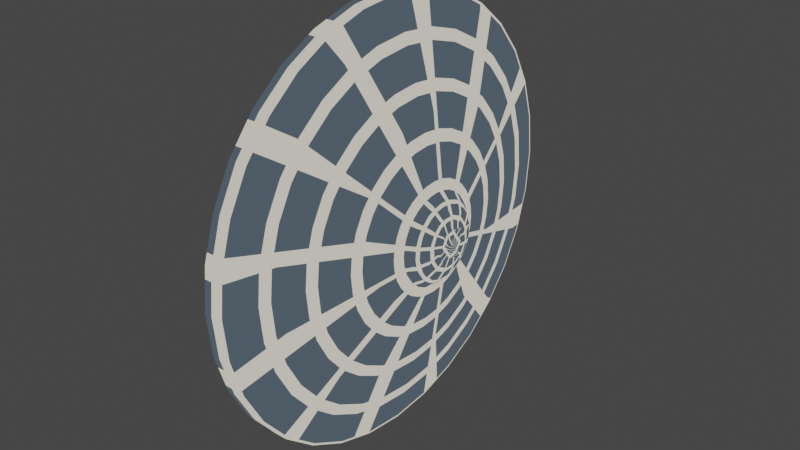 # Source: UFO.blend  (saved by Blender 2.82.7; exported with 4.5.12 LTS)
import bpy
from mathutils import Matrix  # noqa: F401  (used for matrix-valued properties, if any)

bpy.ops.wm.read_factory_settings(use_empty=True)
scene = bpy.context.scene
scene.name = 'Scene'

# ---- collections
col_collection = bpy.data.collections.new('Collection'); scene.collection.children.link(col_collection)

# ---- images (referenced by path relative to the original .blend; pixels are not part of the script)
import os
ASSET_DIR = os.environ.get("B2B_ASSET_DIR", "")  # directory of the original .blend (textures are referenced by path, not embedded)
HERE = os.path.dirname(os.path.abspath(__file__))  # packed textures are extracted next to this script under _unpacked/

def load_image(name, relpath, width, height, colorspace="sRGB"):
    """Load a texture the original file referenced (path relative to the .blend, or extracted next to this script)."""
    p = next((c for c in (os.path.join(HERE, relpath), os.path.join(ASSET_DIR, relpath)) if relpath and os.path.exists(c)), "")
    if p:
        img = bpy.data.images.load(p, check_existing=True)
        img.name = name
    else:  # same state as the original file: an image datablock whose file is absent (Cycles renders it pink)
        img = bpy.data.images.new(name, width, height)
        img.source = "FILE"
        img.filepath = "//" + (relpath or name)
    img.colorspace_settings.name = colorspace
    return img
img_ufotexture = load_image('UFOTexture', 'UFOTexture.png', 1024, 1024, 'sRGB')

# ---- materials (node trees are filled in below, after node groups)
mat_ufo_material = bpy.data.materials.new('UFO_Material')

# ---- material node trees
mat_ufo_material.use_nodes = True; mat_ufo_material.node_tree.nodes.clear()
_N = mat_ufo_material.node_tree.nodes; _L = mat_ufo_material.node_tree.links
n0 = _N.new('ShaderNodeTexImage'); n0.name = 'Image Texture'; n0.location = (664, -84)
n0.image = img_ufotexture
n1 = _N.new('ShaderNodeUVMap'); n1.name = 'UV Map'; n1.location = (-98, -1)
n2 = _N.new('ShaderNodeTexBrick'); n2.name = 'Brick Texture'; n2.location = (168, 138)
n2.offset_frequency = 99
n2.squash_frequency = 1
n2.offset = 1.0
n2.squash = 3.0
n2.inputs[1].default_value = (0.01191, 0.8, 0.05427, 1.0)
n2.inputs[2].default_value = (0.005402, 0.0, 0.2, 1.0)
n2.inputs[4].default_value = 20.0
n2.inputs[5].default_value = 0.125
n2.inputs[6].default_value = 0.0
n2.inputs[7].default_value = 1.0
n2.inputs[8].default_value = 0.4
n2.inputs[9].default_value = 0.95
n3 = _N.new('ShaderNodeMix'); n3.name = 'Mix'; n3.location = (446, 198)
n3.data_type = 'RGBA'
n3.inputs[6].default_value = (0.06214, 0.08475, 0.1074, 1.0)
n3.inputs[7].default_value = (0.6295, 0.5954, 0.4996, 1.0)
n4 = _N.new('ShaderNodeOutputMaterial'); n4.name = 'Material Output'; n4.location = (764, 229)
_L.new(n1.outputs[0], n2.inputs[0])
_L.new(n3.outputs[2], n4.inputs[0])
_L.new(n2.outputs[1], n3.inputs[0])
n4.is_active_output = True

# ---- world
world_world = bpy.data.worlds.new('World'); scene.world = world_world
world_world.use_nodes = True; world_world.node_tree.nodes.clear()
_N = world_world.node_tree.nodes; _L = world_world.node_tree.links
n0 = _N.new('ShaderNodeOutputWorld'); n0.name = 'World Output'; n0.location = (300, 300)
n1 = _N.new('ShaderNodeBackground'); n1.name = 'Background'; n1.location = (10, 300)
n1.inputs[0].default_value = (0.05088, 0.05088, 0.05088, 1.0)
_L.new(n1.outputs[0], n0.inputs[0])
n0.is_active_output = True
world_world.color = (0.05088, 0.05088, 0.05088)
world_world.use_sun_shadow = False
world_world.sun_shadow_jitter_overblur = 0.0

# ---- meshes
me_circle = bpy.data.meshes.new('Circle')
me_circle.from_pydata([(0.3502, 0.3286, -0.7005), (0.3502, 0.3223, -0.6364), (0.3502, 0.3036, -0.5747), (0.3502, 0.2732, -0.5179), (0.3502, 0.2324, -0.4681), (0.3502, 0.1826, -0.4272), (0.3502, 0.1257, -0.3969), (0.3502, 0.06411, -0.3782), (0.3502, 2.476e-07, -0.3719), (0.3502, -0.06411, -0.3782), (0.3502, -0.1257, -0.3969), (0.3502, -0.1826, -0.4272), (0.3502, -0.2324, -0.4681), (0.3502, -0.2732, -0.5179), (0.3502, -0.3036, -0.5747), (0.3502, -0.3223, -0.6364), (0.3502, -0.3286, -0.7005), (0.3502, -0.3223, -0.7646), (0.3502, -0.3036, -0.8262), (0.3502, -0.2732, -0.883), (0.3502, -0.2324, -0.9328), (0.3502, -0.1826, -0.9737), (0.3502, -0.1257, -1.004), (0.3502, -0.06411, -1.023), (0.3502, 6.284e-07, -1.029), (0.3502, 0.06411, -1.023), (0.3502, 0.1258, -1.004), (0.3502, 0.1826, -0.9737), (0.3502, 0.2324, -0.9328), (0.3502, 0.2732, -0.883), (0.3502, 0.3036, -0.8262), (0.3502, 0.3223, -0.7646), (0.02877, 1.543, -0.7005), (0.02877, 1.513, -0.3995), (0.02877, 1.425, -0.1101), (0.02877, 1.283, 0.1566), (0.02877, 1.091, 0.3904), (0.02877, 0.8571, 0.5823), (0.02877, 0.5904, 0.7248), (0.02877, 0.301, 0.8126), (0.02877, -2.75e-07, 0.8423), (0.02877, -0.301, 0.8126), (0.02877, -0.5904, 0.7248), (0.02877, -0.8571, 0.5823), (0.02877, -1.091, 0.3904), (0.02877, -1.283, 0.1566), (0.02877, -1.425, -0.1101), (0.02877, -1.513, -0.3995), (0.02877, -1.543, -0.7005), (0.02877, -1.513, -1.001), (0.02877, -1.425, -1.291), (0.02877, -1.283, -1.558), (0.02877, -1.091, -1.791), (0.02877, -0.8571, -1.983), (0.02877, -0.5904, -2.126), (0.02877, -0.301, -2.214), (0.02877, 1.513e-06, -2.243), (0.02877, 0.301, -2.214), (0.02877, 0.5904, -2.126), (0.02877, 0.8571, -1.983), (0.02877, 1.091, -1.791), (0.02877, 1.283, -1.558), (0.02877, 1.425, -1.291), (0.02877, 1.513, -1.001), (-0.0875, 1.543, -0.7005), (-0.0875, 1.513, -0.3995), (-0.0875, 1.425, -0.1101), (-0.0875, 1.283, 0.1566), (-0.0875, 1.091, 0.3904), (-0.0875, 0.8571, 0.5823), (-0.0875, 0.5904, 0.7248), (-0.0875, 0.301, 0.8126), (-0.0875, -2.906e-07, 0.8423), (-0.0875, -0.301, 0.8126), (-0.0875, -0.5904, 0.7248), (-0.0875, -0.8571, 0.5823), (-0.0875, -1.091, 0.3904), (-0.0875, -1.283, 0.1566), (-0.0875, -1.425, -0.1101), (-0.0875, -1.513, -0.3995), (-0.0875, -1.543, -0.7005), (-0.0875, -1.513, -1.001), (-0.0875, -1.425, -1.291), (-0.0875, -1.283, -1.558), (-0.0875, -1.091, -1.791), (-0.0875, -0.8571, -1.983), (-0.0875, -0.5904, -2.126), (-0.0875, -0.301, -2.214), (-0.0875, 1.497e-06, -2.243), (-0.0875, 0.301, -2.214), (-0.0875, 0.5904, -2.126), (-0.0875, 0.8571, -1.983), (-0.0875, 1.091, -1.791), (-0.0875, 1.283, -1.558), (-0.0875, 1.425, -1.291), (-0.0875, 1.513, -1.001), (-0.3754, 0.5168, -0.7005), (-0.3754, 0.5068, -0.5996), (-0.3754, 0.4774, -0.5027), (-0.3754, 0.4297, -0.4134), (-0.3754, 0.3654, -0.335), (-0.3754, 0.2871, -0.2708), (-0.3754, 0.1978, -0.223), (-0.3754, 0.1008, -0.1936), (-0.3754, 7.641e-08, -0.1837), (-0.3754, -0.1008, -0.1936), (-0.3754, -0.1978, -0.223), (-0.3754, -0.2871, -0.2708), (-0.3754, -0.3654, -0.335), (-0.3754, -0.4297, -0.4134), (-0.3754, -0.4774, -0.5027), (-0.3754, -0.5068, -0.5996), (-0.3754, -0.5168, -0.7005), (-0.3754, -0.5068, -0.8013), (-0.3754, -0.4774, -0.8982), (-0.3754, -0.4297, -0.9876), (-0.3754, -0.3654, -1.066), (-0.3754, -0.2871, -1.13), (-0.3754, -0.1978, -1.178), (-0.3754, -0.1008, -1.207), (-0.3754, 6.753e-07, -1.217), (-0.3754, 0.1008, -1.207), (-0.3754, 0.1978, -1.178), (-0.3754, 0.2871, -1.13), (-0.3754, 0.3654, -1.066), (-0.3754, 0.4297, -0.9876), (-0.3754, 0.4774, -0.8982), (-0.3754, 0.5068, -0.8013), (-0.3754, 0.3438, -1.038), (-0.3754, 0.3859, -0.933), (-0.3754, 0.4118, -0.819), (-0.3754, 0.4206, -0.7005), (-0.3754, 0.4118, -0.5819), (-0.3754, 0.3859, -0.4679), (-0.3754, 0.3438, -0.3629), (-0.3754, 0.2397, -1.076), (-0.3754, 0.2709, -0.9589), (-0.3754, 0.2902, -0.8322), (-0.3754, 0.2966, -0.7005), (-0.3754, 0.2902, -0.5687), (-0.3754, 0.2709, -0.4421), (-0.3754, 0.2397, -0.3253), (-0.3754, 0.1231, -1.099), (-0.3754, 0.1397, -0.9748), (-0.3754, 0.1499, -0.8403), (-0.3754, 0.1533, -0.7005), (-0.3754, 0.1499, -0.5606), (-0.3754, 0.1397, -0.4262), (-0.3754, 0.1231, -0.3022), (-0.3754, 6.781e-07, -1.106), (-0.3754, 5.605e-07, -0.9801), (-0.3754, 5.793e-07, -0.843), (-0.3754, 4.112e-07, -0.7005), (-0.3754, 3.771e-07, -0.5579), (-0.3754, 1.575e-07, -0.4208), (-0.3754, 1.48e-07, -0.2944), (-0.3754, -0.1231, -1.099), (-0.3754, -0.1397, -0.9748), (-0.3754, -0.1499, -0.8403), (-0.3754, -0.1533, -0.7005), (-0.3754, -0.1499, -0.5606), (-0.3754, -0.1397, -0.4262), (-0.3754, -0.1231, -0.3022), (-0.3754, -0.2397, -1.076), (-0.3754, -0.2709, -0.9589), (-0.3754, -0.2902, -0.8322), (-0.3754, -0.2966, -0.7005), (-0.3754, -0.2902, -0.5687), (-0.3754, -0.2709, -0.4421), (-0.3754, -0.2397, -0.3253), (-0.3754, -0.3438, -1.038), (-0.3754, -0.3859, -0.933), (-0.3754, -0.4118, -0.819), (-0.3754, -0.4206, -0.7005), (-0.3754, -0.4118, -0.5819), (-0.3754, -0.3859, -0.4679), (-0.3754, -0.3438, -0.3629), (0.3711, 0.2532, -0.5279), (0.4, 0.1929, -0.4886), (0.4121, 0.125, -0.4583), (0.4158, 0.05218, -0.4382), (0.4121, -0.02284, -0.4289), (0.4, -0.09715, -0.431), (0.3711, -0.1679, -0.4442), (0.4033, 0.2637, -0.5975), (0.4332, 0.1948, -0.5635), (0.4481, 0.1181, -0.5358), (0.4528, 0.0368, -0.5155), (0.4481, -0.04616, -0.5032), (0.4332, -0.1275, -0.4994), (0.4033, -0.2042, -0.5044), (0.4175, 0.2636, -0.6731), (0.4505, 0.1884, -0.6474), (0.4675, 0.1058, -0.6244), (0.4729, 0.01902, -0.6049), (0.4675, -0.06862, -0.5897), (0.4505, -0.1537, -0.5793), (0.4175, -0.2331, -0.5743), (0.422, 0.2532, -0.7508), (0.4561, 0.1744, -0.7352), (0.4738, 0.08892, -0.7182), (0.4794, 3.407e-07, -0.7005), (0.4738, -0.08892, -0.6828), (0.4561, -0.1744, -0.6658), (0.422, -0.2532, -0.6501), (0.4175, 0.2331, -0.8266), (0.4505, 0.1537, -0.8216), (0.4675, 0.06862, -0.8113), (0.4729, -0.01902, -0.7961), (0.4675, -0.1058, -0.7766), (0.4505, -0.1884, -0.7535), (0.4175, -0.2636, -0.7278), (0.4033, 0.2042, -0.8965), (0.4332, 0.1275, -0.9015), (0.4481, 0.04616, -0.8978), (0.4528, -0.0368, -0.8855), (0.4481, -0.1181, -0.8651), (0.4332, -0.1948, -0.8374), (0.4033, -0.2637, -0.8034), (0.3711, 0.1679, -0.9567), (0.4, 0.09715, -0.97), (0.4121, 0.02285, -0.972), (0.4158, -0.05217, -0.9628), (0.4121, -0.125, -0.9426), (0.4, -0.1929, -0.9123), (0.3711, -0.2532, -0.873)], [], [(22, 21, 53, 54), (9, 8, 40, 41), (23, 22, 54, 55), (10, 9, 41, 42), (24, 23, 55, 56), (11, 10, 42, 43), (25, 24, 56, 57), (12, 11, 43, 44), (26, 25, 57, 58), (13, 12, 44, 45), (27, 26, 58, 59), (14, 13, 45, 46), (1, 0, 32, 33), (28, 27, 59, 60), (15, 14, 46, 47), (2, 1, 33, 34), (29, 28, 60, 61), (16, 15, 47, 48), (3, 2, 34, 35), (30, 29, 61, 62), (17, 16, 48, 49), (4, 3, 35, 36), (31, 30, 62, 63), (18, 17, 49, 50), (5, 4, 36, 37), (0, 31, 63, 32), (19, 18, 50, 51), (6, 5, 37, 38), (20, 19, 51, 52), (7, 6, 38, 39), (21, 20, 52, 53), (8, 7, 39, 40), (35, 34, 66, 67), (62, 61, 93, 94), (49, 48, 80, 81), (36, 35, 67, 68), (63, 62, 94, 95), (50, 49, 81, 82), (37, 36, 68, 69), (32, 63, 95, 64), (51, 50, 82, 83), (38, 37, 69, 70), (52, 51, 83, 84), (39, 38, 70, 71), (53, 52, 84, 85), (40, 39, 71, 72), (54, 53, 85, 86), (41, 40, 72, 73), (55, 54, 86, 87), (42, 41, 73, 74), (56, 55, 87, 88), (43, 42, 74, 75), (57, 56, 88, 89), (44, 43, 75, 76), (58, 57, 89, 90), (45, 44, 76, 77), (59, 58, 90, 91), (46, 45, 77, 78), (33, 32, 64, 65), (60, 59, 91, 92), (47, 46, 78, 79), (34, 33, 65, 66), (61, 60, 92, 93), (48, 47, 79, 80), (70, 69, 101, 102), (84, 83, 115, 116), (71, 70, 102, 103), (85, 84, 116, 117), (72, 71, 103, 104), (86, 85, 117, 118), (73, 72, 104, 105), (87, 86, 118, 119), (74, 73, 105, 106), (88, 87, 119, 120), (75, 74, 106, 107), (89, 88, 120, 121), (76, 75, 107, 108), (90, 89, 121, 122), (77, 76, 108, 109), (91, 90, 122, 123), (78, 77, 109, 110), (65, 64, 96, 97), (92, 91, 123, 124), (79, 78, 110, 111), (66, 65, 97, 98), (93, 92, 124, 125), (80, 79, 111, 112), (67, 66, 98, 99), (94, 93, 125, 126), (81, 80, 112, 113), (68, 67, 99, 100), (95, 94, 126, 127), (82, 81, 113, 114), (69, 68, 100, 101), (64, 95, 127, 96), (83, 82, 114, 115), (124, 123, 128, 125), (123, 122, 135, 128), (122, 121, 142, 135), (121, 120, 149, 142), (120, 119, 156, 149), (119, 118, 163, 156), (118, 117, 170, 163), (117, 116, 115, 170), (125, 128, 129, 126), (128, 135, 136, 129), (135, 142, 143, 136), (142, 149, 150, 143), (149, 156, 157, 150), (156, 163, 164, 157), (163, 170, 171, 164), (170, 115, 114, 171), (126, 129, 130, 127), (129, 136, 137, 130), (136, 143, 144, 137), (143, 150, 151, 144), (150, 157, 158, 151), (157, 164, 165, 158), (164, 171, 172, 165), (171, 114, 113, 172), (127, 130, 131, 96), (130, 137, 138, 131), (137, 144, 145, 138), (144, 151, 152, 145), (151, 158, 159, 152), (158, 165, 166, 159), (165, 172, 173, 166), (172, 113, 112, 173), (96, 131, 132, 97), (131, 138, 139, 132), (138, 145, 146, 139), (145, 152, 153, 146), (152, 159, 160, 153), (159, 166, 167, 160), (166, 173, 174, 167), (173, 112, 111, 174), (97, 132, 133, 98), (132, 139, 140, 133), (139, 146, 147, 140), (146, 153, 154, 147), (153, 160, 161, 154), (160, 167, 168, 161), (167, 174, 175, 168), (174, 111, 110, 175), (98, 133, 134, 99), (133, 140, 141, 134), (140, 147, 148, 141), (147, 154, 155, 148), (154, 161, 162, 155), (161, 168, 169, 162), (168, 175, 176, 169), (175, 110, 109, 176), (99, 134, 101, 100), (134, 141, 102, 101), (141, 148, 103, 102), (148, 155, 104, 103), (155, 162, 105, 104), (162, 169, 106, 105), (169, 176, 107, 106), (176, 109, 108, 107), (4, 177, 2, 3), (177, 184, 1, 2), (184, 191, 0, 1), (191, 198, 31, 0), (198, 205, 30, 31), (205, 212, 29, 30), (212, 219, 28, 29), (219, 26, 27, 28), (5, 178, 177, 4), (178, 185, 184, 177), (185, 192, 191, 184), (192, 199, 198, 191), (199, 206, 205, 198), (206, 213, 212, 205), (213, 220, 219, 212), (220, 25, 26, 219), (6, 179, 178, 5), (179, 186, 185, 178), (186, 193, 192, 185), (193, 200, 199, 192), (200, 207, 206, 199), (207, 214, 213, 206), (214, 221, 220, 213), (221, 24, 25, 220), (7, 180, 179, 6), (180, 187, 186, 179), (187, 194, 193, 186), (194, 201, 200, 193), (201, 208, 207, 200), (208, 215, 214, 207), (215, 222, 221, 214), (222, 23, 24, 221), (8, 181, 180, 7), (181, 188, 187, 180), (188, 195, 194, 187), (195, 202, 201, 194), (202, 209, 208, 201), (209, 216, 215, 208), (216, 223, 222, 215), (223, 22, 23, 222), (9, 182, 181, 8), (182, 189, 188, 181), (189, 196, 195, 188), (196, 203, 202, 195), (203, 210, 209, 202), (210, 217, 216, 209), (217, 224, 223, 216), (224, 21, 22, 223), (10, 183, 182, 9), (183, 190, 189, 182), (190, 197, 196, 189), (197, 204, 203, 196), (204, 211, 210, 203), (211, 218, 217, 210), (218, 225, 224, 217), (225, 20, 21, 224), (11, 12, 183, 10), (12, 13, 190, 183), (13, 14, 197, 190), (14, 15, 204, 197), (15, 16, 211, 204), (16, 17, 218, 211), (17, 18, 225, 218), (18, 19, 20, 225)])
me_circle.polygons.foreach_set('use_smooth', [0, 0, 0, 0, 0, 0, 0, 0, 0, 0, 0, 0, 0, 0, 0, 0, 0, 0, 0, 0, 0, 0, 0, 0, 0, 0, 0, 0, 0, 0, 0, 0, 1, 1, 1, 1, 1, 1, 1, 1, 1, 1, 1, 1, 1, 1, 1, 1, 1, 1, 1, 1, 1, 1, 1, 1, 1, 1, 1, 1, 1, 1, 1, 1, 1, 1, 1, 1, 1, 1, 1, 1, 1, 1, 1, 1, 1, 1, 1, 1, 1, 1, 1, 1, 1, 1, 1, 1, 1, 1, 1, 1, 1, 1, 1, 1, 1, 1, 1, 1, 1, 1, 1, 1, 1, 1, 1, 1, 1, 1, 1, 1, 1, 1, 1, 1, 1, 1, 1, 1, 1, 1, 1, 1, 1, 1, 1, 1, 1, 1, 1, 1, 1, 1, 1, 1, 1, 1, 1, 1, 1, 1, 1, 1, 1, 1, 1, 1, 1, 1, 1, 1, 1, 1, 1, 1, 1, 1, 1, 1, 1, 1, 1, 1, 1, 1, 1, 1, 1, 1, 1, 1, 1, 1, 1, 1, 1, 1, 1, 1, 1, 1, 1, 1, 1, 1, 1, 1, 1, 1, 1, 1, 1, 1, 1, 1, 1, 1, 1, 1, 1, 1, 1, 1, 1, 1, 1, 1, 1, 1, 1, 1, 1, 1, 1, 1, 1, 1, 1, 1, 1, 1, 1, 1])
_uv = me_circle.uv_layers.new(name='UVMap')
_uv.uv.foreach_set('vector', [0.5236, 0.7168, 0.5002, 0.7168, 0.5002, 0.5261, 0.5236, 0.5261, 0.2189, 0.7168, 0.1955, 0.7168, 0.1955, 0.5261, 0.2189, 0.5261, 0.547, 0.7168, 0.5236, 0.7168, 0.5236, 0.5261, 0.547, 0.5261, 0.2424, 0.7168, 0.2189, 0.7168, 0.2189, 0.5261, 0.2424, 0.5261, 0.5705, 0.7168, 0.547, 0.7168, 0.547, 0.5261, 0.5705, 0.5261, 0.2658, 0.7168, 0.2424, 0.7168, 0.2424, 0.5261, 0.2658, 0.5261, 0.5939, 0.7168, 0.5705, 0.7168, 0.5705, 0.5261, 0.5939, 0.5261, 0.2892, 0.7168, 0.2658, 0.7168, 0.2658, 0.5261, 0.2892, 0.5261, 0.6173, 0.7168, 0.5939, 0.7168, 0.5939, 0.5261, 0.6173, 0.5261, 0.3127, 0.7168, 0.2892, 0.7168, 0.2892, 0.5261, 0.3127, 0.5261, 0.6408, 0.7168, 0.6173, 0.7168, 0.6173, 0.5261, 0.6408, 0.5261, 0.3361, 0.7168, 0.3127, 0.7168, 0.3127, 0.5261, 0.3361, 0.5261, 0.03145, 0.7168, 0.008011, 0.7168, 0.008011, 0.5261, 0.03145, 0.5261, 0.6642, 0.7168, 0.6408, 0.7168, 0.6408, 0.5261, 0.6642, 0.5261, 0.3595, 0.7168, 0.3361, 0.7168, 0.3361, 0.5261, 0.3595, 0.5261, 0.05488, 0.7168, 0.03145, 0.7168, 0.03145, 0.5261, 0.05488, 0.5261, 0.6876, 0.7168, 0.6642, 0.7168, 0.6642, 0.5261, 0.6876, 0.5261, 0.383, 0.7168, 0.3595, 0.7168, 0.3595, 0.5261, 0.383, 0.5261, 0.07832, 0.7168, 0.05488, 0.7168, 0.05488, 0.5261, 0.07832, 0.5261, 0.7111, 0.7168, 0.6876, 0.7168, 0.6876, 0.5261, 0.7111, 0.5261, 0.4064, 0.7168, 0.383, 0.7168, 0.383, 0.5261, 0.4064, 0.5261, 0.1018, 0.7168, 0.07832, 0.7168, 0.07832, 0.5261, 0.1018, 0.5261, 0.7345, 0.7168, 0.7111, 0.7168, 0.7111, 0.5261, 0.7345, 0.5261, 0.4299, 0.7168, 0.4064, 0.7168, 0.4064, 0.5261, 0.4299, 0.5261, 0.1252, 0.7168, 0.1018, 0.7168, 0.1018, 0.5261, 0.1252, 0.5261, 0.7579, 0.7168, 0.7345, 0.7168, 0.7345, 0.5261, 0.7579, 0.5261, 0.4533, 0.7168, 0.4299, 0.7168, 0.4299, 0.5261, 0.4533, 0.5261, 0.1486, 0.7168, 0.1252, 0.7168, 0.1252, 0.5261, 0.1486, 0.5261, 0.4767, 0.7168, 0.4533, 0.7168, 0.4533, 0.5261, 0.4767, 0.5261, 0.1721, 0.7168, 0.1486, 0.7168, 0.1486, 0.5261, 0.1721, 0.5261, 0.5002, 0.7168, 0.4767, 0.7168, 0.4767, 0.5261, 0.5002, 0.5261, 0.1955, 0.7168, 0.1721, 0.7168, 0.1721, 0.5261, 0.1955, 0.5261, 0.07832, 0.5261, 0.05488, 0.5261, 0.05488, 0.5082, 0.07832, 0.5082, 0.7111, 0.5261, 0.6876, 0.5261, 0.6876, 0.5082, 0.7111, 0.5082, 0.4064, 0.5261, 0.383, 0.5261, 0.383, 0.5082, 0.4064, 0.5082, 0.1018, 0.5261, 0.07832, 0.5261, 0.07832, 0.5082, 0.1018, 0.5082, 0.7345, 0.5261, 0.7111, 0.5261, 0.7111, 0.5082, 0.7345, 0.5082, 0.4299, 0.5261, 0.4064, 0.5261, 0.4064, 0.5082, 0.4299, 0.5082, 0.1252, 0.5261, 0.1018, 0.5261, 0.1018, 0.5082, 0.1252, 0.5082, 0.7579, 0.5261, 0.7345, 0.5261, 0.7345, 0.5082, 0.7579, 0.5082, 0.4533, 0.5261, 0.4299, 0.5261, 0.4299, 0.5082, 0.4533, 0.5082, 0.1486, 0.5261, 0.1252, 0.5261, 0.1252, 0.5082, 0.1486, 0.5082, 0.4767, 0.5261, 0.4533, 0.5261, 0.4533, 0.5082, 0.4767, 0.5082, 0.1721, 0.5261, 0.1486, 0.5261, 0.1486, 0.5082, 0.1721, 0.5082, 0.5002, 0.5261, 0.4767, 0.5261, 0.4767, 0.5082, 0.5002, 0.5082, 0.1955, 0.5261, 0.1721, 0.5261, 0.1721, 0.5082, 0.1955, 0.5082, 0.5236, 0.5261, 0.5002, 0.5261, 0.5002, 0.5082, 0.5236, 0.5082, 0.2189, 0.5261, 0.1955, 0.5261, 0.1955, 0.5082, 0.2189, 0.5082, 0.547, 0.5261, 0.5236, 0.5261, 0.5236, 0.5082, 0.547, 0.5082, 0.2424, 0.5261, 0.2189, 0.5261, 0.2189, 0.5082, 0.2424, 0.5082, 0.5705, 0.5261, 0.547, 0.5261, 0.547, 0.5082, 0.5705, 0.5082, 0.2658, 0.5261, 0.2424, 0.5261, 0.2424, 0.5082, 0.2658, 0.5082, 0.5939, 0.5261, 0.5705, 0.5261, 0.5705, 0.5082, 0.5939, 0.5082, 0.2892, 0.5261, 0.2658, 0.5261, 0.2658, 0.5082, 0.2892, 0.5082, 0.6173, 0.5261, 0.5939, 0.5261, 0.5939, 0.5082, 0.6173, 0.5082, 0.3127, 0.5261, 0.2892, 0.5261, 0.2892, 0.5082, 0.3127, 0.5082, 0.6408, 0.5261, 0.6173, 0.5261, 0.6173, 0.5082, 0.6408, 0.5082, 0.3361, 0.5261, 0.3127, 0.5261, 0.3127, 0.5082, 0.3361, 0.5082, 0.03145, 0.5261, 0.008011, 0.5261, 0.008011, 0.5082, 0.03145, 0.5082, 0.6642, 0.5261, 0.6408, 0.5261, 0.6408, 0.5082, 0.6642, 0.5082, 0.3595, 0.5261, 0.3361, 0.5261, 0.3361, 0.5082, 0.3595, 0.5082, 0.05488, 0.5261, 0.03145, 0.5261, 0.03145, 0.5082, 0.05488, 0.5082, 0.6876, 0.5261, 0.6642, 0.5261, 0.6642, 0.5082, 0.6876, 0.5082, 0.383, 0.5261, 0.3595, 0.5261, 0.3595, 0.5082, 0.383, 0.5082, 0.1486, 0.5082, 0.1252, 0.5082, 0.1252, 0.3717, 0.1486, 0.3717, 0.4767, 0.5082, 0.4533, 0.5082, 0.4533, 0.3717, 0.4767, 0.3717, 0.1721, 0.5082, 0.1486, 0.5082, 0.1486, 0.3717, 0.1721, 0.3717, 0.5002, 0.5082, 0.4767, 0.5082, 0.4767, 0.3717, 0.5002, 0.3717, 0.1955, 0.5082, 0.1721, 0.5082, 0.1721, 0.3717, 0.1955, 0.3717, 0.5236, 0.5082, 0.5002, 0.5082, 0.5002, 0.3717, 0.5236, 0.3717, 0.2189, 0.5082, 0.1955, 0.5082, 0.1955, 0.3717, 0.2189, 0.3717, 0.547, 0.5082, 0.5236, 0.5082, 0.5236, 0.3717, 0.547, 0.3717, 0.2424, 0.5082, 0.2189, 0.5082, 0.2189, 0.3717, 0.2424, 0.3717, 0.5705, 0.5082, 0.547, 0.5082, 0.547, 0.3717, 0.5705, 0.3717, 0.2658, 0.5082, 0.2424, 0.5082, 0.2424, 0.3717, 0.2658, 0.3717, 0.5939, 0.5082, 0.5705, 0.5082, 0.5705, 0.3717, 0.5939, 0.3717, 0.2892, 0.5082, 0.2658, 0.5082, 0.2658, 0.3717, 0.2892, 0.3717, 0.6173, 0.5082, 0.5939, 0.5082, 0.5939, 0.3717, 0.6173, 0.3717, 0.3127, 0.5082, 0.2892, 0.5082, 0.2892, 0.3717, 0.3127, 0.3717, 0.6408, 0.5082, 0.6173, 0.5082, 0.6173, 0.3717, 0.6408, 0.3717, 0.3361, 0.5082, 0.3127, 0.5082, 0.3127, 0.3717, 0.3361, 0.3717, 0.03145, 0.5082, 0.008011, 0.5082, 0.008011, 0.3717, 0.03145, 0.3717, 0.6642, 0.5082, 0.6408, 0.5082, 0.6408, 0.3717, 0.6642, 0.3717, 0.3595, 0.5082, 0.3361, 0.5082, 0.3361, 0.3717, 0.3595, 0.3717, 0.05488, 0.5082, 0.03145, 0.5082, 0.03145, 0.3717, 0.05488, 0.3717, 0.6876, 0.5082, 0.6642, 0.5082, 0.6642, 0.3717, 0.6876, 0.3717, 0.383, 0.5082, 0.3595, 0.5082, 0.3595, 0.3717, 0.383, 0.3717, 0.07832, 0.5082, 0.05488, 0.5082, 0.05488, 0.3717, 0.07832, 0.3717, 0.7111, 0.5082, 0.6876, 0.5082, 0.6876, 0.3717, 0.7111, 0.3717, 0.4064, 0.5082, 0.383, 0.5082, 0.383, 0.3717, 0.4064, 0.3717, 0.1018, 0.5082, 0.07832, 0.5082, 0.07832, 0.3717, 0.1018, 0.3717, 0.7345, 0.5082, 0.7111, 0.5082, 0.7111, 0.3717, 0.7345, 0.3717, 0.4299, 0.5082, 0.4064, 0.5082, 0.4064, 0.3717, 0.4299, 0.3717, 0.1252, 0.5082, 0.1018, 0.5082, 0.1018, 0.3717, 0.1252, 0.3717, 0.7579, 0.5082, 0.7345, 0.5082, 0.7345, 0.3717, 0.7579, 0.3717, 0.4533, 0.5082, 0.4299, 0.5082, 0.4299, 0.3717, 0.4533, 0.3717, 0.6642, 0.3717, 0.6408, 0.3717, 0.6653, 0.3637, 0.6876, 0.3717, 0.6408, 0.3717, 0.6173, 0.3717, 0.6383, 0.3544, 0.6653, 0.3637, 0.6173, 0.3717, 0.5939, 0.3717, 0.6062, 0.3467, 0.6383, 0.3544, 0.5939, 0.3717, 0.5705, 0.3717, 0.5705, 0.3435, 0.6062, 0.3467, 0.5705, 0.3717, 0.547, 0.3717, 0.5347, 0.3467, 0.5705, 0.3435, 0.547, 0.3717, 0.5236, 0.3717, 0.5026, 0.3544, 0.5347, 0.3467, 0.5236, 0.3717, 0.5002, 0.3717, 0.4756, 0.3637, 0.5026, 0.3544, 0.5002, 0.3717, 0.4767, 0.3717, 0.4533, 0.3717, 0.4756, 0.3637, 0.6876, 0.3717, 0.6653, 0.3637, 0.6932, 0.3558, 0.7111, 0.3717, 0.6653, 0.3637, 0.6383, 0.3544, 0.667, 0.3339, 0.6932, 0.3558, 0.6383, 0.3544, 0.6062, 0.3467, 0.6267, 0.3106, 0.667, 0.3339, 0.6062, 0.3467, 0.5705, 0.3435, 0.5705, 0.2995, 0.6267, 0.3106, 0.5705, 0.3435, 0.5347, 0.3467, 0.5143, 0.3106, 0.5705, 0.2995, 0.5347, 0.3467, 0.5026, 0.3544, 0.4739, 0.3339, 0.5143, 0.3106, 0.5026, 0.3544, 0.4756, 0.3637, 0.4477, 0.3558, 0.4739, 0.3339, 0.4756, 0.3637, 0.4533, 0.3717, 0.4299, 0.3717, 0.4477, 0.3558, 0.7111, 0.3717, 0.6932, 0.3558, 0.7245, 0.3499, 0.7345, 0.3717, 0.6932, 0.3558, 0.667, 0.3339, 0.7071, 0.3147, 0.7245, 0.3499, 0.667, 0.3339, 0.6267, 0.3106, 0.6683, 0.266, 0.7071, 0.3147, 0.6267, 0.3106, 0.5705, 0.2995, 0.5705, 0.2334, 0.6683, 0.266, 0.5705, 0.2995, 0.5143, 0.3106, 0.4726, 0.266, 0.5705, 0.2334, 0.5143, 0.3106, 0.4739, 0.3339, 0.4338, 0.3147, 0.4726, 0.266, 0.4739, 0.3339, 0.4477, 0.3558, 0.4164, 0.3499, 0.4338, 0.3147, 0.4477, 0.3558, 0.4299, 0.3717, 0.4064, 0.3717, 0.4164, 0.3499, 0.7345, 0.3717, 0.7245, 0.3499, 0.7579, 0.3477, 0.7579, 0.3717, 0.7245, 0.3499, 0.7071, 0.3147, 0.7579, 0.3063, 0.7579, 0.3477, 0.7071, 0.3147, 0.6683, 0.266, 0.7579, 0.2393, 0.7579, 0.3063, 0.6683, 0.266, 0.5705, 0.2334, 0.6098, 0.1467, 0.7579, 0.2393, 0.5705, 0.2334, 0.4726, 0.266, 0.383, 0.2393, 0.6098, 0.1467, 0.4726, 0.266, 0.4338, 0.3147, 0.383, 0.3063, 0.383, 0.2393, 0.4338, 0.3147, 0.4164, 0.3499, 0.383, 0.3477, 0.383, 0.3063, 0.4164, 0.3499, 0.4064, 0.3717, 0.383, 0.3717, 0.383, 0.3477, 0.7579, 0.3717, 0.7579, 0.3477, 0.7914, 0.3499, 0.7814, 0.3717, 0.7579, 0.3477, 0.7579, 0.3063, 0.8088, 0.3147, 0.7914, 0.3499, 0.7579, 0.3063, 0.7579, 0.2393, 0.8476, 0.266, 0.8088, 0.3147, 0.7579, 0.2393, 0.6098, 0.1467, 0.9454, 0.2334, 0.8476, 0.266, 0.6098, 0.1467, 0.383, 0.2393, 0.2934, 0.266, 0.9454, 0.2334, 0.383, 0.2393, 0.383, 0.3063, 0.3321, 0.3147, 0.2934, 0.266, 0.383, 0.3063, 0.383, 0.3477, 0.3495, 0.3499, 0.3321, 0.3147, 0.383, 0.3477, 0.383, 0.3717, 0.3595, 0.3717, 0.3495, 0.3499, 0.03145, 0.3717, 0.04146, 0.3499, 0.07274, 0.3558, 0.05488, 0.3717, 0.04146, 0.3499, 0.05888, 0.3147, 0.09892, 0.3339, 0.07274, 0.3558, 0.05888, 0.3147, 0.09763, 0.266, 0.1393, 0.3106, 0.09892, 0.3339, 0.09763, 0.266, 0.1955, 0.2334, 0.1955, 0.2995, 0.1393, 0.3106, 0.1955, 0.2334, 0.2934, 0.266, 0.2517, 0.3106, 0.1955, 0.2995, 0.2934, 0.266, 0.3321, 0.3147, 0.2921, 0.3339, 0.2517, 0.3106, 0.3321, 0.3147, 0.3495, 0.3499, 0.3182, 0.3558, 0.2921, 0.3339, 0.3495, 0.3499, 0.3595, 0.3717, 0.3361, 0.3717, 0.3182, 0.3558, 0.05488, 0.3717, 0.07274, 0.3558, 0.1007, 0.3637, 0.07832, 0.3717, 0.07274, 0.3558, 0.09892, 0.3339, 0.1276, 0.3544, 0.1007, 0.3637, 0.09892, 0.3339, 0.1393, 0.3106, 0.1597, 0.3467, 0.1276, 0.3544, 0.1393, 0.3106, 0.1955, 0.2995, 0.1955, 0.3435, 0.1597, 0.3467, 0.1955, 0.2995, 0.2517, 0.3106, 0.2313, 0.3467, 0.1955, 0.3435, 0.2517, 0.3106, 0.2921, 0.3339, 0.2634, 0.3544, 0.2313, 0.3467, 0.2921, 0.3339, 0.3182, 0.3558, 0.2903, 0.3637, 0.2634, 0.3544, 0.3182, 0.3558, 0.3361, 0.3717, 0.3127, 0.3717, 0.2903, 0.3637, 0.07832, 0.3717, 0.1007, 0.3637, 0.1252, 0.3717, 0.1018, 0.3717, 0.1007, 0.3637, 0.1276, 0.3544, 0.1486, 0.3717, 0.1252, 0.3717, 0.1276, 0.3544, 0.1597, 0.3467, 0.1721, 0.3717, 0.1486, 0.3717, 0.1597, 0.3467, 0.1955, 0.3435, 0.1955, 0.3717, 0.1721, 0.3717, 0.1955, 0.3435, 0.2313, 0.3467, 0.2189, 0.3717, 0.1955, 0.3717, 0.2313, 0.3467, 0.2634, 0.3544, 0.2424, 0.3717, 0.2189, 0.3717, 0.2634, 0.3544, 0.2903, 0.3637, 0.2658, 0.3717, 0.2424, 0.3717, 0.2903, 0.3637, 0.3127, 0.3717, 0.2892, 0.3717, 0.2658, 0.3717, 0.1018, 0.7168, 0.0794, 0.7319, 0.05488, 0.7168, 0.07832, 0.7168, 0.0794, 0.7319, 0.05245, 0.7505, 0.03145, 0.7168, 0.05488, 0.7168, 0.05245, 0.7505, 0.02036, 0.7616, 0.008011, 0.7168, 0.03145, 0.7168, 0.7703, 0.7616, 0.7345, 0.7656, 0.7345, 0.7168, 0.7579, 0.7168, 0.7345, 0.7656, 0.6987, 0.7616, 0.7111, 0.7168, 0.7345, 0.7168, 0.6987, 0.7616, 0.6666, 0.7505, 0.6876, 0.7168, 0.7111, 0.7168, 0.6666, 0.7505, 0.6397, 0.7319, 0.6642, 0.7168, 0.6876, 0.7168, 0.6397, 0.7319, 0.6173, 0.7168, 0.6408, 0.7168, 0.6642, 0.7168, 0.1252, 0.7168, 0.1073, 0.7483, 0.0794, 0.7319, 0.1018, 0.7168, 0.1073, 0.7483, 0.08115, 0.7767, 0.05245, 0.7505, 0.0794, 0.7319, 0.08115, 0.7767, 0.04079, 0.7988, 0.02036, 0.7616, 0.05245, 0.7505, 0.7907, 0.7988, 0.7345, 0.8079, 0.7345, 0.7656, 0.7703, 0.7616, 0.7345, 0.8079, 0.6783, 0.7988, 0.6987, 0.7616, 0.7345, 0.7656, 0.6783, 0.7988, 0.6379, 0.7767, 0.6666, 0.7505, 0.6987, 0.7616, 0.6379, 0.7767, 0.6118, 0.7483, 0.6397, 0.7319, 0.6666, 0.7505, 0.6118, 0.7483, 0.5939, 0.7168, 0.6173, 0.7168, 0.6397, 0.7319, 0.1486, 0.7168, 0.1386, 0.7572, 0.1073, 0.7483, 0.1252, 0.7168, 0.1386, 0.7572, 0.1212, 0.7953, 0.08115, 0.7767, 0.1073, 0.7483, 0.1212, 0.7953, 0.08245, 0.8318, 0.04079, 0.7988, 0.08115, 0.7767, 0.8324, 0.8318, 0.7345, 0.8515, 0.7345, 0.8079, 0.7907, 0.7988, 0.7345, 0.8515, 0.6366, 0.8318, 0.6783, 0.7988, 0.7345, 0.8079, 0.6366, 0.8318, 0.5979, 0.7953, 0.6379, 0.7767, 0.6783, 0.7988, 0.5979, 0.7953, 0.5805, 0.7572, 0.6118, 0.7483, 0.6379, 0.7767, 0.5805, 0.7572, 0.5705, 0.7168, 0.5939, 0.7168, 0.6118, 0.7483, 0.1721, 0.7168, 0.1721, 0.7602, 0.1386, 0.7572, 0.1486, 0.7168, 0.1721, 0.7602, 0.1721, 0.8024, 0.1212, 0.7953, 0.1386, 0.7572, 0.1721, 0.8024, 0.1721, 0.8481, 0.08245, 0.8318, 0.1212, 0.7953, 0.922, 0.8481, 0.9859, 0.8967, 0.7345, 0.8515, 0.8324, 0.8318, 0.9859, 0.8967, 0.547, 0.8481, 0.6366, 0.8318, 0.7345, 0.8515, 0.547, 0.8481, 0.547, 0.8024, 0.5979, 0.7953, 0.6366, 0.8318, 0.547, 0.8024, 0.547, 0.7602, 0.5805, 0.7572, 0.5979, 0.7953, 0.547, 0.7602, 0.547, 0.7168, 0.5705, 0.7168, 0.5805, 0.7572, 0.1955, 0.7168, 0.2055, 0.7572, 0.1721, 0.7602, 0.1721, 0.7168, 0.2055, 0.7572, 0.2229, 0.7953, 0.1721, 0.8024, 0.1721, 0.7602, 0.2229, 0.7953, 0.2617, 0.8318, 0.1721, 0.8481, 0.1721, 0.8024, 0.2617, 0.8318, 0.3595, 0.8515, 0.2359, 0.8967, 0.1721, 0.8481, 0.3595, 0.8515, 0.4574, 0.8318, 0.547, 0.8481, 0.2359, 0.8967, 0.4574, 0.8318, 0.4962, 0.7953, 0.547, 0.8024, 0.547, 0.8481, 0.4962, 0.7953, 0.5136, 0.7572, 0.547, 0.7602, 0.547, 0.8024, 0.5136, 0.7572, 0.5236, 0.7168, 0.547, 0.7168, 0.547, 0.7602, 0.2189, 0.7168, 0.2368, 0.7483, 0.2055, 0.7572, 0.1955, 0.7168, 0.2368, 0.7483, 0.263, 0.7767, 0.2229, 0.7953, 0.2055, 0.7572, 0.263, 0.7767, 0.3033, 0.7988, 0.2617, 0.8318, 0.2229, 0.7953, 0.3033, 0.7988, 0.3595, 0.8079, 0.3595, 0.8515, 0.2617, 0.8318, 0.3595, 0.8079, 0.4158, 0.7988, 0.4574, 0.8318, 0.3595, 0.8515, 0.4158, 0.7988, 0.4561, 0.7767, 0.4962, 0.7953, 0.4574, 0.8318, 0.4561, 0.7767, 0.4823, 0.7483, 0.5136, 0.7572, 0.4962, 0.7953, 0.4823, 0.7483, 0.5002, 0.7168, 0.5236, 0.7168, 0.5136, 0.7572, 0.2424, 0.7168, 0.2647, 0.7319, 0.2368, 0.7483, 0.2189, 0.7168, 0.2647, 0.7319, 0.2917, 0.7505, 0.263, 0.7767, 0.2368, 0.7483, 0.2917, 0.7505, 0.3238, 0.7616, 0.3033, 0.7988, 0.263, 0.7767, 0.3238, 0.7616, 0.3595, 0.7656, 0.3595, 0.8079, 0.3033, 0.7988, 0.3595, 0.7656, 0.3953, 0.7616, 0.4158, 0.7988, 0.3595, 0.8079, 0.3953, 0.7616, 0.4274, 0.7505, 0.4561, 0.7767, 0.4158, 0.7988, 0.4274, 0.7505, 0.4544, 0.7319, 0.4823, 0.7483, 0.4561, 0.7767, 0.4544, 0.7319, 0.4767, 0.7168, 0.5002, 0.7168, 0.4823, 0.7483, 0.2658, 0.7168, 0.2892, 0.7168, 0.2647, 0.7319, 0.2424, 0.7168, 0.2892, 0.7168, 0.3127, 0.7168, 0.2917, 0.7505, 0.2647, 0.7319, 0.3127, 0.7168, 0.3361, 0.7168, 0.3238, 0.7616, 0.2917, 0.7505, 0.3361, 0.7168, 0.3595, 0.7168, 0.3595, 0.7656, 0.3238, 0.7616, 0.3595, 0.7168, 0.383, 0.7168, 0.3953, 0.7616, 0.3595, 0.7656, 0.383, 0.7168, 0.4064, 0.7168, 0.4274, 0.7505, 0.3953, 0.7616, 0.4064, 0.7168, 0.4299, 0.7168, 0.4544, 0.7319, 0.4274, 0.7505, 0.4299, 0.7168, 0.4533, 0.7168, 0.4767, 0.7168, 0.4544, 0.7319])
me_circle.materials.append(mat_ufo_material)
me_circle.use_remesh_fix_poles = True
me_circle.use_remesh_preserve_attributes = False
me_circle.use_mirror_vertex_groups = False
me_circle.update()

# ---- objects
ob_ufp = bpy.data.objects.new('UFP', me_circle)

# ---- transforms, parenting, visibility, modifiers, constraints
ob_ufp.location = (0.0, 0.0, 0.0)
ob_ufp.lineart.crease_threshold = 0.0

# ---- collection membership
col_collection.objects.link(ob_ufp)

# ---- scene / render settings (as saved in the file)
scene.frame_start = 1; scene.frame_end = 250; scene.frame_set(1)
scene.render.engine = 'CYCLES'
scene.cycles.use_denoising = False
scene.cycles.samples = 128
scene.cycles.sampling_pattern = 'TABULATED_SOBOL'
scene.cycles.use_adaptive_sampling = False
scene.cycles.use_light_tree = False
scene.view_settings.view_transform = 'Filmic'
bpy.context.view_layer.update()

# ---- added for rendering (the .blend has no active camera and no usable light): camera, sun
cam_auto = bpy.data.cameras.new('AutoCamera')
cam_auto.lens = 50.0
cam_auto.sensor_width = 36.0
cam_auto.clip_end = 1000.0
ob_auto_camera = bpy.data.objects.new('AutoCamera', cam_auto)
scene.collection.objects.link(ob_auto_camera)
ob_auto_camera.location = (4.16596, -4.93674, 2.5907)
ob_auto_camera.rotation_euler = (1.09748, -7.21219e-08, 0.694738)
scene.camera = ob_auto_camera
light_auto_sun = bpy.data.lights.new('AutoSun', 'SUN')
light_auto_sun.energy = 3.0
light_auto_sun.angle = 0.0523599
ob_auto_sun = bpy.data.objects.new('AutoSun', light_auto_sun)
scene.collection.objects.link(ob_auto_sun)
ob_auto_sun.rotation_euler = (0.872665, 0.174533, 0.523599)
bpy.context.view_layer.update()
